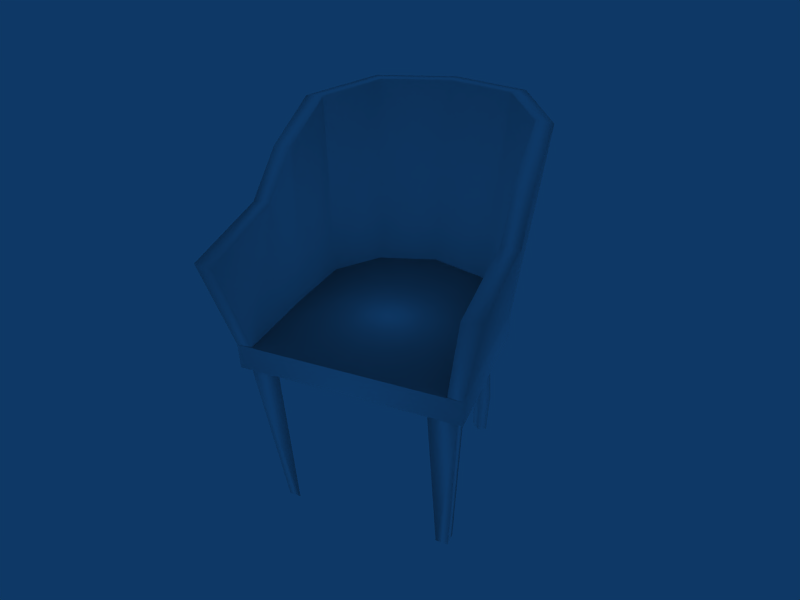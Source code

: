 # Source: Chair_2_1_.blend  (saved by Blender 2.42.0; exported with 4.5.12 LTS)
import bpy
from mathutils import Matrix  # noqa: F401  (used for matrix-valued properties, if any)

bpy.ops.wm.read_factory_settings(use_empty=True)
scene = bpy.context.scene
scene.name = 'Scene'

# ---- collections
col_collection_1 = bpy.data.collections.new('Collection 1'); scene.collection.children.link(col_collection_1)
col_collection_7 = bpy.data.collections.new('Collection 7'); scene.collection.children.link(col_collection_7)
col_collection_7.hide_render = True
col_collection_7.hide_viewport = True

# ---- materials (node trees are filled in below, after node groups)
mat_chair_2 = bpy.data.materials.new('Chair 2')
mat_chair_2.alpha_threshold = 0.0
mat_chair_2.preview_render_type = 'FLAT'
mat_chair_2.diffuse_color = (1.0, 1.0, 1.0, 1.0)
mat_chair_2.roughness = 0.5
mat_chair_2.specular_intensity = 0.0
mat_chair_2.line_color = (0.0, 0.0, 0.0, 1.0)

# ---- material node trees

# ---- world
world_world = bpy.data.worlds.new('World'); scene.world = world_world
world_world.color = (0.05656, 0.2208, 0.4)
world_world.use_sun_shadow = False
world_world.sun_shadow_jitter_overblur = 0.0
world_world.cycles.sampling_method = 'MANUAL'
world_world.cycles.sample_map_resolution = 256
world_world.light_settings.ao_factor = 2.03

# ---- cameras
cam_camera = bpy.data.cameras.new('Camera')
cam_camera.passepartout_alpha = 0.2
cam_camera.clip_end = 100.0
cam_camera.lens = 35.0
cam_camera.ortho_scale = 7.314
cam_camera.show_passepartout = False
cam_camera.show_safe_areas = True
cam_camera.dof.focus_distance = 0.0
cam_camera.dof.aperture_fstop = 128.0

# ---- meshes
me_plane_002 = bpy.data.meshes.new('Plane.002')
me_plane_002.from_pydata([(-0.265, 0.01889, -0.005341), (0.2848, 0.01889, -0.005341), (-0.2762, -0.3535, -0.005341), (0.009875, 0.2406, -0.005341), (-0.1651, 0.1875, -0.005341), (0.1848, 0.1875, -0.005341), (0.2848, 0.01889, -0.07229), (0.2959, -0.3535, -0.07229), (-0.265, 0.01889, -0.07229), (-0.2762, -0.3535, -0.07229), (-0.1651, 0.1875, -0.07229), (0.009875, 0.2406, -0.07229), (0.1848, 0.1875, -0.07229), (0.2958, -0.3535, -0.005349), (0.009875, 0.2562, -0.07229), (0.2065, 0.151, -0.07423), (0.1469, 0.2024, -0.07423), (0.1848, 0.1875, -0.07423), (0.1683, 0.1277, -0.07423), (0.136, 0.1556, -0.07423), (0.1911, 0.1566, -0.527), (0.1782, 0.1783, -0.527), (0.1557, 0.1872, -0.527), (0.1684, 0.1428, -0.527), (0.1492, 0.1594, -0.527), (0.1968, 0.1492, -0.2376), (0.1786, 0.1799, -0.2376), (0.1467, 0.1924, -0.2376), (0.1647, 0.1296, -0.2376), (0.1375, 0.1531, -0.2376), (0.1717, 0.1413, -0.4023), (0.148, 0.1618, -0.4023), (0.156, 0.196, -0.4023), (0.1996, 0.1584, -0.4023), (0.1837, 0.1851, -0.4023), (-0.164, 0.1851, -0.4023), (-0.1798, 0.1584, -0.4023), (-0.1362, 0.196, -0.4023), (-0.1283, 0.1618, -0.4023), (-0.1519, 0.1413, -0.4023), (-0.1178, 0.1531, -0.2376), (-0.145, 0.1296, -0.2376), (-0.127, 0.1924, -0.2376), (-0.1588, 0.1799, -0.2376), (-0.177, 0.1492, -0.2376), (-0.1294, 0.1594, -0.527), (-0.1487, 0.1428, -0.527), (-0.1359, 0.1872, -0.527), (-0.1584, 0.1783, -0.527), (-0.1713, 0.1566, -0.527), (-0.1162, 0.1556, -0.07423), (-0.1486, 0.1277, -0.07423), (-0.1651, 0.1875, -0.07423), (-0.1272, 0.2024, -0.07423), (-0.1867, 0.151, -0.07423), (0.327, 0.1455, 0.4456), (0.3401, -0.126, 0.2588), (0.2081, 0.3204, 0.4617), (8.733e-05, 0.3772, 0.4617), (-0.2079, 0.3204, 0.4617), (-0.3268, 0.1455, 0.4456), (-0.3401, -0.1261, 0.2588), (0.2814, 0.1494, 0.4456), (0.2926, -0.1225, 0.2588), (0.1791, 0.2899, 0.4617), (8.384e-05, 0.3388, 0.4617), (-0.1789, 0.2899, 0.4617), (-0.2812, 0.1494, 0.4456), (-0.2926, -0.1225, 0.2588), (0.2558, -0.3504, -0.01437), (-0.3401, -0.3772, 0.2154), (-0.3334, -0.01889, 0.3667), (-0.2869, -0.01447, 0.3667), (-0.2926, -0.3739, 0.2105), (0.3335, -0.01887, 0.3667), (0.3401, -0.3772, 0.2154), (0.287, -0.01446, 0.3667), (0.2926, -0.3739, 0.2105), (0.2464, 0.05311, -0.009975), (0.1604, 0.1591, -0.009975), (0.009872, 0.2048, -0.009975), (-0.1406, 0.1591, -0.009975), (-0.2267, 0.05311, -0.009975), (-0.2362, -0.1157, -0.009975), (-0.2362, -0.3504, -0.009975), (-0.2314, -0.04198, -0.009975), (0.2558, -0.1157, -0.009975), (0.2511, -0.04198, -0.009975), (-0.2225, -0.3006, -0.5269), (-0.2225, -0.2665, -0.5269), (-0.1902, -0.3006, -0.5269), (-0.1832, -0.3339, -0.07423), (-0.2495, -0.2681, -0.07423), (0.2769, -0.3378, -0.07423), (0.2693, -0.2681, -0.07423), (0.203, -0.3339, -0.07423), (0.2099, -0.3006, -0.5269), (0.2422, -0.2665, -0.5269), (0.2422, -0.3006, -0.5269), (-0.2572, -0.3378, -0.07423)], [], [(13, 1, 5), (3, 4, 2), (3, 2, 13), (4, 0, 2), (5, 3, 13), (1, 13, 7, 6), (2, 0, 8, 9), (13, 2, 9, 7), (0, 4, 10, 8), (4, 3, 11, 10), (5, 1, 6, 12), (3, 5, 12, 11), (17, 15, 25, 26), (17, 26, 27, 16), (18, 28, 25, 15), (19, 16, 27, 29), (19, 29, 28, 18), (28, 29, 31, 30), (27, 32, 31, 29), (25, 28, 30, 33), (27, 26, 34, 32), (25, 33, 34, 26), (33, 20, 21, 34), (32, 34, 21, 22), (33, 30, 23, 20), (32, 22, 24, 31), (30, 31, 24, 23), (39, 46, 45, 38), (37, 38, 45, 47), (36, 49, 46, 39), (37, 47, 48, 35), (36, 35, 48, 49), (44, 43, 35, 36), (42, 37, 35, 43), (44, 36, 39, 41), (42, 40, 38, 37), (41, 39, 38, 40), (50, 51, 41, 40), (50, 40, 42, 53), (51, 54, 44, 41), (52, 53, 42, 43), (52, 43, 44, 54), (1, 5, 57, 55), (3, 4, 59, 58), (4, 0, 60, 59), (5, 3, 58, 57), (56, 74, 76, 63), (55, 57, 64, 62), (58, 59, 66, 65), (59, 60, 67, 66), (60, 71, 72, 67), (57, 58, 65, 64), (13, 75, 77, 69), (73, 68, 61, 70), (71, 61, 68, 72), (75, 56, 63, 77), (74, 55, 62, 76), (1, 75, 13), (1, 56, 75), (1, 74, 56), (1, 55, 74), (0, 2, 70), (0, 70, 61), (0, 61, 71), (0, 71, 60), (62, 64, 79, 78), (65, 66, 81, 80), (66, 67, 82, 81), (64, 65, 80, 79), (68, 73, 84, 83), (67, 72, 85, 82), (72, 68, 83, 85), (77, 63, 86, 69), (76, 62, 78, 87), (63, 76, 87, 86), (2, 84, 73, 70), (89, 92, 91, 90), (90, 91, 99, 88), (88, 99, 92, 89), (98, 97, 94, 93), (96, 98, 93, 95), (97, 96, 95, 94)])
me_plane_002.polygons.foreach_set('use_smooth', [True] * 82)
_uv = me_plane_002.uv_layers.new(name='UVMap')
_uv.uv.foreach_set('vector', [0.9398, 0.3296, 0.7409, 0.3274, 0.6564, 0.2741, 0.6283, 0.1785, 0.6527, 0.08191, 0.9338, 0.01541, 0.6283, 0.1785, 0.9338, 0.01541, 0.9398, 0.3296, 0.6527, 0.08191, 0.735, 0.02537, 0.9338, 0.01541, 0.6564, 0.2741, 0.6283, 0.1785, 0.9398, 0.3296, 0.5789, 0.4068, 0.3798, 0.4068, 0.3798, 0.3737, 0.579, 0.3737, 0.7783, 0.4068, 0.5792, 0.4068, 0.5792, 0.3737, 0.7783, 0.3737, 0.6943, 0.3731, 0.3801, 0.3731, 0.3801, 0.34, 0.6944, 0.34, 0.5792, 0.4068, 0.4793, 0.4068, 0.4793, 0.3737, 0.5792, 0.3737, 0.4793, 0.4068, 0.3798, 0.4068, 0.3798, 0.3737, 0.4793, 0.3737, 0.6787, 0.4068, 0.5789, 0.4068, 0.579, 0.3737, 0.6788, 0.3737, 0.7783, 0.4068, 0.6787, 0.4068, 0.6788, 0.3737, 0.7783, 0.3737, 0.5785, 0.2897, 0.5552, 0.2943, 0.5428, 0.2191, 0.563, 0.2151, 0.5785, 0.2897, 0.563, 0.2151, 0.5836, 0.2108, 0.6021, 0.2842, 0.529, 0.2969, 0.5206, 0.2222, 0.5428, 0.2191, 0.5552, 0.2943, 0.627, 0.2761, 0.6021, 0.2842, 0.5836, 0.2108, 0.605, 0.2051, 0.5043, 0.299, 0.4998, 0.224, 0.5206, 0.2222, 0.529, 0.2969, 0.5206, 0.2222, 0.4998, 0.224, 0.4948, 0.1469, 0.5127, 0.1454, 0.5836, 0.2108, 0.5644, 0.136, 0.5827, 0.1313, 0.605, 0.2051, 0.5428, 0.2191, 0.5206, 0.2222, 0.5127, 0.1454, 0.5313, 0.1426, 0.5836, 0.2108, 0.563, 0.2151, 0.5477, 0.1394, 0.5644, 0.136, 0.5428, 0.2191, 0.5313, 0.1426, 0.5477, 0.1394, 0.563, 0.2151, 0.5313, 0.1426, 0.5222, 0.08578, 0.5363, 0.0831, 0.5477, 0.1394, 0.5644, 0.136, 0.5477, 0.1394, 0.5363, 0.0831, 0.5506, 0.07988, 0.5313, 0.1426, 0.5127, 0.1454, 0.5066, 0.08708, 0.5222, 0.08578, 0.5644, 0.136, 0.5506, 0.07988, 0.5655, 0.07502, 0.5827, 0.1313, 0.5127, 0.1454, 0.4948, 0.1469, 0.4918, 0.08817, 0.5066, 0.08708, 0.478, 0.1489, 0.4773, 0.09076, 0.4919, 0.09012, 0.4959, 0.1483, 0.4261, 0.1457, 0.4076, 0.1432, 0.418, 0.08576, 0.4332, 0.0888, 0.4594, 0.1483, 0.4618, 0.0913, 0.4773, 0.09076, 0.478, 0.1489, 0.4261, 0.1457, 0.4332, 0.0888, 0.4476, 0.09031, 0.443, 0.147, 0.4594, 0.1483, 0.443, 0.147, 0.4476, 0.09031, 0.4618, 0.0913, 0.4571, 0.2248, 0.4367, 0.2233, 0.443, 0.147, 0.4594, 0.1483, 0.416, 0.2215, 0.4261, 0.1457, 0.443, 0.147, 0.4367, 0.2233, 0.4571, 0.2248, 0.4594, 0.1483, 0.478, 0.1489, 0.4793, 0.2254, 0.416, 0.2215, 0.3942, 0.2183, 0.4076, 0.1432, 0.4261, 0.1457, 0.4793, 0.2254, 0.478, 0.1489, 0.4959, 0.1483, 0.4999, 0.2247, 0.5043, 0.299, 0.4797, 0.2998, 0.4793, 0.2254, 0.4999, 0.2247, 0.3809, 0.2908, 0.3942, 0.2183, 0.416, 0.2215, 0.4063, 0.2958, 0.4797, 0.2998, 0.4536, 0.3003, 0.4571, 0.2248, 0.4793, 0.2254, 0.4302, 0.2985, 0.4063, 0.2958, 0.416, 0.2215, 0.4367, 0.2233, 0.4302, 0.2985, 0.4367, 0.2233, 0.4571, 0.2248, 0.4536, 0.3003, 0.2918, 0.7298, 0.3873, 0.7486, 0.3805, 0.9792, 0.282, 0.9522, 0.4843, 0.7543, 0.5813, 0.7486, 0.5881, 0.9792, 0.4843, 0.9853, 0.5813, 0.7486, 0.6768, 0.7298, 0.6867, 0.9522, 0.5881, 0.9792, 0.3873, 0.7486, 0.4843, 0.7543, 0.4843, 0.9853, 0.3805, 0.9792, 0.3448, 0.4449, 0.2662, 0.4318, 0.2667, 0.4074, 0.3472, 0.4195, 0.1733, 0.4202, 0.08808, 0.3552, 0.1037, 0.341, 0.173, 0.3968, 0.06069, 0.2517, 0.08405, 0.1473, 0.1003, 0.1608, 0.07966, 0.2513, 0.08405, 0.1473, 0.1666, 0.07917, 0.1673, 0.1026, 0.1003, 0.1608, 0.1666, 0.07917, 0.259, 0.06363, 0.2606, 0.08795, 0.1673, 0.1026, 0.08808, 0.3552, 0.06069, 0.2517, 0.07966, 0.2513, 0.1037, 0.341, 0.6002, 0.4605, 0.4798, 0.4692, 0.4831, 0.4436, 0.6059, 0.4366, 0.4754, 0.04308, 0.3404, 0.07253, 0.3371, 0.04726, 0.471, 0.01762, 0.259, 0.06363, 0.3371, 0.04726, 0.3404, 0.07253, 0.2606, 0.08795, 0.4798, 0.4692, 0.3448, 0.4449, 0.3472, 0.4195, 0.4831, 0.4436, 0.2662, 0.4318, 0.1733, 0.4202, 0.173, 0.3968, 0.2667, 0.4074, 0.2918, 0.7298, 0.06572, 0.781, 0.1042, 0.6806, 0.2918, 0.7298, 0.1774, 0.8323, 0.06572, 0.781, 0.2918, 0.7298, 0.2147, 0.8955, 0.1774, 0.8323, 0.2918, 0.7298, 0.282, 0.9522, 0.2147, 0.8955, 0.6768, 0.7298, 0.8645, 0.6806, 0.903, 0.781, 0.6768, 0.7298, 0.903, 0.781, 0.7913, 0.8323, 0.6768, 0.7298, 0.7913, 0.8323, 0.754, 0.8955, 0.6768, 0.7298, 0.754, 0.8955, 0.6867, 0.9522, 0.655, 0.708, 0.5738, 0.7305, 0.5679, 0.4976, 0.6359, 0.4863, 0.4843, 0.7356, 0.3949, 0.7305, 0.4007, 0.4976, 0.4843, 0.5024, 0.3949, 0.7305, 0.3137, 0.7079, 0.3328, 0.4862, 0.4007, 0.4976, 0.5738, 0.7305, 0.4843, 0.7356, 0.4843, 0.5024, 0.5679, 0.4976, 0.206, 0.5903, 0.09326, 0.5397, 0.1289, 0.4383, 0.2392, 0.4644, 0.3137, 0.7079, 0.2452, 0.6528, 0.274, 0.4725, 0.3328, 0.4862, 0.2452, 0.6528, 0.206, 0.5903, 0.2392, 0.4644, 0.274, 0.4725, 0.8754, 0.5398, 0.7627, 0.5904, 0.7295, 0.4645, 0.8397, 0.4384, 0.7235, 0.6529, 0.655, 0.708, 0.6359, 0.4863, 0.6947, 0.4726, 0.7627, 0.5904, 0.7235, 0.6529, 0.6947, 0.4726, 0.7295, 0.4645, 0.5918, 0.0213, 0.5961, 0.04516, 0.4754, 0.04308, 0.471, 0.01762, 0.2809, 0.3416, 0.2392, 0.1262, 0.2944, 0.1186, 0.3086, 0.3377, 0.3086, 0.3377, 0.2944, 0.1186, 0.3409, 0.1164, 0.3288, 0.3368, 0.3288, 0.3368, 0.3409, 0.1164, 0.38, 0.1227, 0.3479, 0.3397, 0.2169, 0.1307, 0.2358, 0.127, 0.2774, 0.3423, 0.2386, 0.3504, 0.1966, 0.1307, 0.2169, 0.1307, 0.2386, 0.3504, 0.1922, 0.3502, 0.1688, 0.1281, 0.1966, 0.1307, 0.1922, 0.3502, 0.1367, 0.345])
_ca = me_plane_002.color_attributes.new('Col', 'BYTE_COLOR', 'CORNER')
_ca.data.foreach_set('color', [1.0, 1.0, 1.0, 1.0, 1.0, 1.0, 1.0, 1.0, 1.0, 1.0, 1.0, 1.0, 1.0, 1.0, 1.0, 1.0, 1.0, 1.0, 1.0, 1.0, 1.0, 1.0, 1.0, 1.0, 1.0, 1.0, 1.0, 1.0, 1.0, 1.0, 1.0, 1.0, 1.0, 1.0, 1.0, 1.0, 1.0, 1.0, 1.0, 1.0, 1.0, 1.0, 1.0, 1.0, 1.0, 1.0, 1.0, 1.0, 1.0, 1.0, 1.0, 1.0, 1.0, 1.0, 1.0, 1.0, 1.0, 1.0, 1.0, 1.0, 1.0, 1.0, 1.0, 1.0, 1.0, 1.0, 1.0, 1.0, 1.0, 1.0, 1.0, 1.0, 1.0, 1.0, 1.0, 1.0, 1.0, 1.0, 1.0, 1.0, 1.0, 1.0, 1.0, 1.0, 1.0, 1.0, 1.0, 1.0, 1.0, 1.0, 1.0, 1.0, 1.0, 1.0, 1.0, 1.0, 1.0, 1.0, 1.0, 1.0, 1.0, 1.0, 1.0, 1.0, 1.0, 1.0, 1.0, 1.0, 1.0, 1.0, 1.0, 1.0, 1.0, 1.0, 1.0, 1.0, 1.0, 1.0, 1.0, 1.0, 1.0, 1.0, 1.0, 1.0, 1.0, 1.0, 1.0, 1.0, 1.0, 1.0, 1.0, 1.0, 1.0, 1.0, 1.0, 1.0, 1.0, 1.0, 1.0, 1.0, 1.0, 1.0, 1.0, 1.0, 1.0, 1.0, 1.0, 1.0, 1.0, 1.0, 1.0, 1.0, 1.0, 1.0, 1.0, 1.0, 1.0, 1.0, 1.0, 1.0, 1.0, 1.0, 1.0, 1.0, 1.0, 1.0, 1.0, 1.0, 1.0, 1.0, 1.0, 1.0, 1.0, 1.0, 1.0, 1.0, 1.0, 1.0, 1.0, 1.0, 1.0, 1.0, 1.0, 1.0, 1.0, 1.0, 1.0, 1.0, 1.0, 1.0, 1.0, 1.0, 1.0, 1.0, 1.0, 1.0, 1.0, 1.0, 1.0, 1.0, 1.0, 1.0, 1.0, 1.0, 1.0, 1.0, 1.0, 1.0, 1.0, 1.0, 1.0, 1.0, 1.0, 1.0, 1.0, 1.0, 1.0, 1.0, 1.0, 1.0, 1.0, 1.0, 1.0, 1.0, 1.0, 1.0, 1.0, 1.0, 1.0, 1.0, 1.0, 1.0, 1.0, 1.0, 1.0, 1.0, 1.0, 1.0, 1.0, 1.0, 1.0, 1.0, 1.0, 1.0, 1.0, 1.0, 1.0, 1.0, 1.0, 1.0, 1.0, 1.0, 1.0, 1.0, 1.0, 1.0, 1.0, 1.0, 1.0, 1.0, 1.0, 1.0, 1.0, 1.0, 1.0, 1.0, 1.0, 1.0, 1.0, 1.0, 1.0, 1.0, 1.0, 1.0, 1.0, 1.0, 1.0, 1.0, 1.0, 1.0, 1.0, 1.0, 1.0, 1.0, 1.0, 1.0, 1.0, 1.0, 1.0, 1.0, 1.0, 1.0, 1.0, 1.0, 1.0, 1.0, 1.0, 1.0, 1.0, 1.0, 1.0, 1.0, 1.0, 1.0, 1.0, 1.0, 1.0, 1.0, 1.0, 1.0, 1.0, 1.0, 1.0, 1.0, 1.0, 1.0, 1.0, 1.0, 1.0, 1.0, 1.0, 1.0, 1.0, 1.0, 1.0, 1.0, 1.0, 1.0, 1.0, 1.0, 1.0, 1.0, 1.0, 1.0, 1.0, 1.0, 1.0, 1.0, 1.0, 1.0, 1.0, 1.0, 1.0, 1.0, 1.0, 1.0, 1.0, 1.0, 1.0, 1.0, 1.0, 1.0, 1.0, 1.0, 1.0, 1.0, 1.0, 1.0, 1.0, 1.0, 1.0, 1.0, 1.0, 1.0, 1.0, 1.0, 1.0, 1.0, 1.0, 1.0, 1.0, 1.0, 1.0, 1.0, 1.0, 1.0, 1.0, 1.0, 1.0, 1.0, 1.0, 1.0, 1.0, 1.0, 1.0, 1.0, 1.0, 1.0, 1.0, 1.0, 1.0, 1.0, 1.0, 1.0, 1.0, 1.0, 1.0, 1.0, 1.0, 1.0, 1.0, 1.0, 1.0, 1.0, 1.0, 1.0, 1.0, 1.0, 1.0, 1.0, 1.0, 1.0, 1.0, 1.0, 1.0, 1.0, 1.0, 1.0, 1.0, 1.0, 1.0, 1.0, 1.0, 1.0, 1.0, 1.0, 1.0, 1.0, 1.0, 1.0, 1.0, 1.0, 1.0, 1.0, 1.0, 1.0, 1.0, 1.0, 1.0, 1.0, 1.0, 1.0, 1.0, 1.0, 1.0, 1.0, 1.0, 1.0, 1.0, 1.0, 1.0, 1.0, 1.0, 1.0, 1.0, 1.0, 1.0, 1.0, 1.0, 1.0, 1.0, 1.0, 1.0, 1.0, 1.0, 1.0, 1.0, 1.0, 1.0, 1.0, 1.0, 1.0, 1.0, 1.0, 1.0, 1.0, 1.0, 1.0, 1.0, 1.0, 1.0, 1.0, 1.0, 1.0, 1.0, 1.0, 1.0, 1.0, 1.0, 1.0, 1.0, 1.0, 1.0, 1.0, 1.0, 1.0, 1.0, 1.0, 1.0, 1.0, 1.0, 1.0, 1.0, 1.0, 1.0, 1.0, 1.0, 1.0, 1.0, 1.0, 1.0, 1.0, 1.0, 1.0, 1.0, 1.0, 1.0, 1.0, 1.0, 1.0, 1.0, 1.0, 1.0, 1.0, 1.0, 1.0, 1.0, 1.0, 1.0, 1.0, 1.0, 1.0, 1.0, 1.0, 1.0, 1.0, 1.0, 1.0, 1.0, 1.0, 1.0, 1.0, 1.0, 1.0, 1.0, 1.0, 1.0, 1.0, 1.0, 1.0, 1.0, 1.0, 1.0, 1.0, 1.0, 1.0, 1.0, 1.0, 1.0, 1.0, 1.0, 1.0, 1.0, 1.0, 1.0, 1.0, 1.0, 1.0, 1.0, 1.0, 1.0, 1.0, 1.0, 1.0, 1.0, 1.0, 1.0, 1.0, 1.0, 1.0, 1.0, 1.0, 1.0, 1.0, 1.0, 1.0, 1.0, 1.0, 1.0, 1.0, 1.0, 1.0, 1.0, 1.0, 1.0, 1.0, 1.0, 1.0, 1.0, 1.0, 1.0, 1.0, 1.0, 1.0, 1.0, 1.0, 1.0, 1.0, 1.0, 1.0, 1.0, 1.0, 1.0, 1.0, 1.0, 1.0, 1.0, 1.0, 1.0, 1.0, 1.0, 1.0, 1.0, 1.0, 1.0, 1.0, 1.0, 1.0, 1.0, 1.0, 1.0, 1.0, 1.0, 1.0, 1.0, 1.0, 1.0, 1.0, 1.0, 1.0, 1.0, 1.0, 1.0, 1.0, 1.0, 1.0, 1.0, 1.0, 1.0, 1.0, 1.0, 1.0, 1.0, 1.0, 1.0, 1.0, 1.0, 1.0, 1.0, 1.0, 1.0, 1.0, 1.0, 1.0, 1.0, 1.0, 1.0, 1.0, 1.0, 1.0, 1.0, 1.0, 1.0, 1.0, 1.0, 1.0, 1.0, 1.0, 1.0, 1.0, 1.0, 1.0, 1.0, 1.0, 1.0, 1.0, 1.0, 1.0, 1.0, 1.0, 1.0, 1.0, 1.0, 1.0, 1.0, 1.0, 1.0, 1.0, 1.0, 1.0, 1.0, 1.0, 1.0, 1.0, 1.0, 1.0, 1.0, 1.0, 1.0, 1.0, 1.0, 1.0, 1.0, 1.0, 1.0, 1.0, 1.0, 1.0, 1.0, 1.0, 1.0, 1.0, 1.0, 1.0, 1.0, 1.0, 1.0, 1.0, 1.0, 1.0, 1.0, 1.0, 1.0, 1.0, 1.0, 1.0, 1.0, 1.0, 1.0, 1.0, 1.0, 1.0, 1.0, 1.0, 1.0, 1.0, 1.0, 1.0, 1.0, 1.0, 1.0, 1.0, 1.0, 1.0, 1.0, 1.0, 1.0, 1.0, 1.0, 1.0, 1.0, 1.0, 1.0, 1.0, 1.0, 1.0, 1.0, 1.0, 1.0, 1.0, 1.0, 1.0, 1.0, 1.0, 1.0, 1.0, 1.0, 1.0, 1.0, 1.0, 1.0, 1.0, 1.0, 1.0, 1.0, 1.0, 1.0, 1.0, 1.0, 1.0, 1.0, 1.0, 1.0, 1.0, 1.0, 1.0, 1.0, 1.0, 1.0, 1.0, 1.0, 1.0, 1.0, 1.0, 1.0, 1.0, 1.0, 1.0, 1.0, 1.0, 1.0, 1.0, 1.0, 1.0, 1.0, 1.0, 1.0, 1.0, 1.0, 1.0, 1.0, 1.0, 1.0, 1.0, 1.0, 1.0, 1.0, 1.0, 1.0, 1.0, 1.0, 1.0, 1.0, 1.0, 1.0, 1.0, 1.0, 1.0, 1.0, 1.0, 1.0, 1.0, 1.0, 1.0, 1.0, 1.0, 1.0, 1.0, 1.0, 1.0, 1.0, 1.0, 1.0, 1.0, 1.0, 1.0, 1.0, 1.0, 1.0, 1.0, 1.0, 1.0, 1.0, 1.0, 1.0, 1.0, 1.0, 1.0, 1.0, 1.0, 1.0, 1.0, 1.0, 1.0, 1.0, 1.0, 1.0, 1.0, 1.0, 1.0, 1.0, 1.0, 1.0, 1.0, 1.0, 1.0, 1.0, 1.0, 1.0, 1.0, 1.0, 1.0, 1.0, 1.0, 1.0, 1.0, 1.0, 1.0, 1.0, 1.0, 1.0, 1.0, 1.0, 1.0, 1.0, 1.0, 1.0, 1.0, 1.0, 1.0, 1.0, 1.0, 1.0, 1.0, 1.0, 1.0, 1.0, 1.0, 1.0, 1.0, 1.0, 1.0, 1.0, 1.0, 1.0, 1.0, 1.0, 1.0, 1.0, 1.0, 1.0, 1.0, 1.0, 1.0, 1.0, 1.0, 1.0, 1.0, 1.0, 1.0, 1.0, 1.0, 1.0, 1.0, 1.0, 1.0, 1.0, 1.0, 1.0, 1.0, 1.0, 1.0, 1.0, 1.0, 1.0, 1.0, 1.0, 1.0, 1.0, 1.0, 1.0, 1.0, 1.0, 1.0, 1.0, 1.0, 1.0, 1.0, 1.0, 1.0, 1.0, 1.0, 1.0, 1.0, 1.0, 1.0, 1.0, 1.0, 1.0, 1.0, 1.0, 1.0, 1.0, 1.0, 1.0, 1.0, 1.0, 1.0, 1.0, 1.0, 1.0, 1.0, 1.0, 1.0, 1.0, 1.0, 1.0, 1.0, 1.0, 1.0, 1.0, 1.0, 1.0, 1.0, 1.0, 1.0, 1.0, 1.0, 1.0, 1.0, 1.0, 1.0, 1.0, 1.0, 1.0, 1.0, 1.0, 1.0, 1.0, 1.0, 1.0, 1.0, 1.0, 1.0, 1.0, 1.0, 1.0, 1.0, 1.0, 1.0, 1.0, 1.0, 1.0, 1.0, 1.0, 1.0, 1.0, 1.0, 1.0, 1.0, 1.0, 1.0, 1.0, 1.0, 1.0, 1.0, 1.0, 1.0, 1.0, 1.0, 1.0, 1.0, 1.0, 1.0, 1.0, 1.0, 1.0, 1.0, 1.0, 1.0, 1.0, 1.0, 1.0, 1.0, 1.0, 1.0, 1.0, 1.0, 1.0, 1.0, 1.0, 1.0, 1.0, 1.0, 1.0, 1.0, 1.0, 1.0, 1.0, 1.0, 1.0, 1.0, 1.0, 1.0, 1.0, 1.0, 1.0, 1.0, 1.0, 1.0, 1.0, 1.0, 1.0, 1.0, 1.0, 1.0, 1.0, 1.0, 1.0, 1.0, 1.0, 1.0, 1.0, 1.0, 1.0, 1.0, 1.0, 1.0, 1.0, 1.0, 1.0, 1.0, 1.0, 1.0, 1.0, 1.0, 1.0, 1.0, 1.0, 1.0, 1.0, 1.0, 1.0, 1.0, 1.0, 1.0, 1.0, 1.0, 1.0, 1.0, 1.0, 1.0, 1.0, 1.0, 1.0, 1.0, 1.0, 1.0, 1.0, 1.0, 1.0, 1.0, 1.0, 1.0, 1.0, 1.0, 1.0, 1.0, 1.0, 1.0, 1.0, 1.0, 1.0, 1.0, 1.0, 1.0, 1.0, 1.0, 1.0, 1.0, 1.0, 1.0, 1.0, 1.0, 1.0, 1.0, 1.0, 1.0, 1.0, 1.0, 1.0, 1.0, 1.0, 1.0, 1.0, 1.0, 1.0, 1.0, 1.0, 1.0, 1.0, 1.0, 1.0, 1.0, 1.0, 1.0, 1.0, 1.0, 1.0, 1.0, 1.0, 1.0, 1.0, 1.0, 1.0, 1.0, 1.0, 1.0, 1.0, 1.0, 1.0, 1.0, 1.0, 1.0, 1.0, 1.0, 1.0, 1.0, 1.0, 1.0, 1.0, 1.0, 1.0, 1.0, 1.0, 1.0, 1.0, 1.0, 1.0, 1.0, 1.0, 1.0, 1.0, 1.0, 1.0, 1.0, 1.0, 1.0, 1.0, 1.0, 1.0, 1.0, 1.0, 1.0, 1.0, 1.0, 1.0, 1.0, 1.0, 1.0, 1.0, 1.0, 1.0, 1.0, 1.0, 1.0, 1.0, 1.0, 1.0, 1.0, 1.0, 1.0, 1.0, 1.0, 1.0, 1.0, 1.0, 1.0, 1.0, 1.0])
me_plane_002.materials.append(mat_chair_2)
me_plane_002.use_remesh_preserve_volume = False
me_plane_002.use_remesh_preserve_attributes = False
me_plane_002.use_mirror_vertex_groups = False
me_plane_002.update()

# ---- objects
ob_camera = bpy.data.objects.new('Camera', cam_camera)
ob_chair_2 = bpy.data.objects.new('Chair 2', me_plane_002)

# ---- transforms, parenting, visibility, modifiers, constraints
ob_camera.location = (0.7213, -1.571, 1.582)
ob_camera.rotation_euler = (1.014, 0.02641, 0.4191)
ob_camera.lock_rotations_4d = False
ob_camera.empty_display_type = 'ARROWS'
ob_camera.color = (0.0, 0.0, 0.0, 0.0)
ob_camera.display_type = 'WIRE'
ob_camera.lineart.crease_threshold = 0.0
ob_chair_2.location = (0.0, 0.0, 0.5278)
ob_chair_2.lock_rotations_4d = False
ob_chair_2.empty_display_type = 'ARROWS'
ob_chair_2.color = (0.0, 0.0, 0.0, 1.0)
ob_chair_2.lineart.crease_threshold = 0.0

# ---- collection membership
col_collection_1.objects.link(ob_camera)
col_collection_1.objects.link(ob_chair_2)
col_collection_7.objects.link(ob_chair_2)

# ---- scene / render settings (as saved in the file)
scene.camera = ob_camera
scene.frame_start = 1; scene.frame_end = 250; scene.frame_set(1)
scene.render.engine = 'BLENDER_EEVEE_NEXT'
scene.render.image_settings.file_format = 'JPEG'
scene.render.image_settings.color_mode = 'RGB'
scene.render.image_settings.compression = 90
scene.render.resolution_x = 1024
scene.render.resolution_y = 768
scene.render.resolution_percentage = 50
scene.render.pixel_aspect_x = 100.0
scene.render.pixel_aspect_y = 100.0
scene.render.fps = 25
scene.render.dither_intensity = 0.0
scene.render.use_compositing = False
scene.render.use_sequencer = False
scene.render.bake_bias = 0.0
scene.render.use_stamp_time = False
scene.render.use_stamp_date = False
scene.render.use_stamp_frame = False
scene.render.use_stamp_camera = False
scene.render.use_stamp_scene = False
scene.render.use_stamp_filename = False
scene.render.use_stamp_render_time = False
scene.render.stamp_font_size = 0
scene.cycles.use_denoising = False
scene.cycles.samples = 10
scene.cycles.sampling_pattern = 'TABULATED_SOBOL'
scene.cycles.light_sampling_threshold = 0.0
scene.cycles.use_adaptive_sampling = False
scene.cycles.use_light_tree = False
scene.cycles.blur_glossy = 0.0
scene.cycles.volume_bounces = 1
scene.cycles.pixel_filter_type = 'GAUSSIAN'
scene.cycles.sample_clamp_indirect = 0.0
scene.view_settings.view_transform = 'Raw'
bpy.context.view_layer.update()

